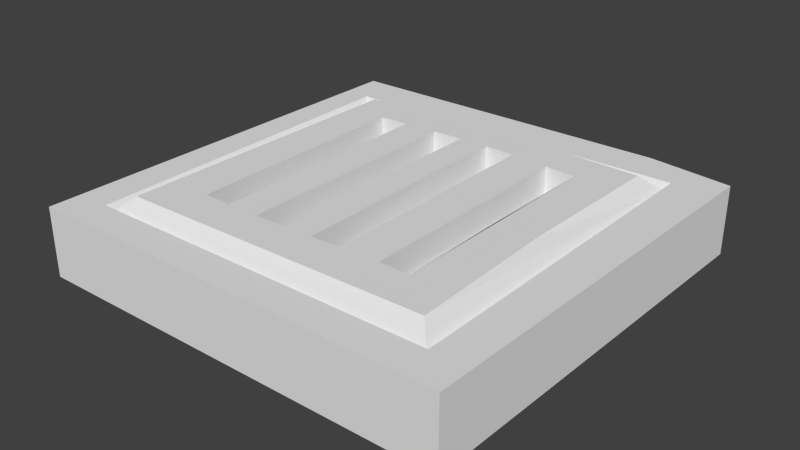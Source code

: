 # Source: shower_drain.blend  (saved by Blender 2.75.0; exported with 4.5.12 LTS)
import bpy
from mathutils import Matrix  # noqa: F401  (used for matrix-valued properties, if any)

bpy.ops.wm.read_factory_settings(use_empty=True)
scene = bpy.context.scene
scene.name = 'Scene'

# ---- collections
col_collection_1 = bpy.data.collections.new('Collection 1'); scene.collection.children.link(col_collection_1)

# ---- world
world_world = bpy.data.worlds.new('World'); scene.world = world_world
world_world.color = (0.05088, 0.05088, 0.05088)
world_world.use_sun_shadow = False
world_world.sun_shadow_jitter_overblur = 0.0
world_world.cycles.sampling_method = 'MANUAL'
world_world.cycles.sample_map_resolution = 256

# ---- meshes
me_cube_001 = bpy.data.meshes.new('Cube.001')
me_cube_001.from_pydata([(-0.3251, -0.3227, -0.0564), (-0.3251, -0.3227, 0.04927), (-0.3167, 0.3167, -0.0564), (-0.3167, 0.3167, 0.04927), (0.3239, -0.3203, -0.0564), (0.3239, -0.3203, 0.04927), (0.3346, 0.3107, -0.0564), (0.3346, 0.3107, 0.04927), (-0.2721, -0.2722, 0.04927), (-0.276, 0.2533, 0.04927), (0.2676, -0.2676, 0.04927), (0.2676, 0.2676, 0.04927), (-0.2633, -0.2639, 0.03961), (-0.2673, 0.2446, 0.03961), (0.2589, -0.2589, 0.03961), (0.2589, 0.2589, 0.03961), (-0.2398, -0.245, 0.06214), (-0.2347, 0.2264, 0.06214), (0.2359, -0.2347, 0.06214), (0.2336, 0.2336, 0.06214), (0.2288, -0.004776, 0.06214), (0.1555, 0.2344, 0.06214), (0.01498, -0.1802, 0.06214), (0.01332, 0.06264, 0.06214), (0.09772, 0.2377, 0.06214), (-0.1159, 0.2397, 0.06214), (0.1664, 0.0, 0.06214), (0.01538, 0.1847, 0.06214), (0.1207, 0.18, 0.06214), (0.1208, -0.1753, 0.06214), (-0.07817, -0.1835, 0.06214), (-0.07769, 0.1809, 0.06214), (-0.0309, 0.1836, 0.06214), (-0.0313, 0.06205, 0.06214), (-0.0314, -0.1825, 0.06214), (-0.173, -0.1826, 0.06214), (0.1678, -0.1752, 0.06214), (0.06128, -0.1775, 0.06214), (0.1679, 0.1771, 0.06214), (0.06131, 0.1836, 0.06214), (-0.1744, 0.1756, 0.06214), (-0.129, -0.1835, 0.06214), (-0.1293, 0.1776, 0.06214), (0.01516, 0.1836, 0.01483), (0.1207, 0.1794, 0.01483), (-0.07807, 0.1802, 0.01483), (0.01498, -0.1802, 0.01483), (0.1208, -0.1753, 0.01483), (-0.07817, -0.1835, 0.01483), (-0.03121, 0.1826, 0.01483), (-0.0314, -0.1825, 0.01483), (-0.129, -0.1835, 0.01483), (-0.173, -0.1826, 0.01483), (0.1678, -0.1752, 0.01483), (0.06128, -0.1775, 0.01483), (0.1679, 0.1768, 0.01483), (0.06125, 0.1826, 0.01483), (-0.1297, 0.1772, 0.01483), (-0.1746, 0.1755, 0.01483), (0.2054, 0.3262, 0.04927), (0.2054, 0.3262, -0.0564)], [], [(1, 3, 2, 0), (59, 7, 6, 60), (7, 5, 4, 6), (5, 1, 0, 4), (8, 10, 14, 12), (14, 15, 19, 20, 18), (11, 9, 13, 15), (10, 11, 15, 14), (9, 8, 12, 13), (13, 12, 16, 17), (12, 14, 18, 16), (15, 13, 17, 25, 24, 21, 19), (30, 34, 50, 48), (25, 40, 42, 31, 32, 33, 23, 27, 39, 24), (26, 38, 55, 53, 36), (20, 19, 21, 28, 38, 26), (38, 28, 44, 55), (5, 7, 59, 3, 9, 11, 10), (35, 52, 58, 40), (27, 23, 22, 46, 43), (31, 30, 48, 45), (42, 40, 58, 57), (34, 33, 32, 49, 50), (35, 40, 25, 17, 16, 18, 20, 26, 36, 29, 28, 21, 24, 39, 37, 22, 23, 33, 34, 30, 31, 42, 41), (50, 49, 45, 48), (57, 58, 52, 51), (53, 55, 44, 47), (54, 56, 43, 46), (35, 41, 51, 52), (39, 27, 43, 56), (41, 42, 57, 51), (1, 5, 10, 8, 9, 3), (32, 31, 45, 49), (29, 47, 44, 28), (29, 36, 53, 47), (39, 56, 54, 37), (22, 37, 54, 46), (3, 59, 60, 2)])
me_cube_001.use_remesh_preserve_volume = False
me_cube_001.use_remesh_preserve_attributes = False
me_cube_001.use_mirror_vertex_groups = False
me_cube_001.update()

# ---- objects
ob_cube = bpy.data.objects.new('Cube', me_cube_001)

# ---- transforms, parenting, visibility, modifiers, constraints
ob_cube.location = (0.0, 0.0, 0.0)
ob_cube.lineart.crease_threshold = 0.0

# ---- collection membership
col_collection_1.objects.link(ob_cube)

# ---- scene / render settings (as saved in the file)
scene.frame_start = 1; scene.frame_end = 250; scene.frame_set(1)
scene.render.engine = 'BLENDER_EEVEE_NEXT'
scene.render.resolution_percentage = 50
scene.render.dither_intensity = 0.0
scene.cycles.use_denoising = False
scene.cycles.samples = 10
scene.cycles.sampling_pattern = 'TABULATED_SOBOL'
scene.cycles.light_sampling_threshold = 0.0
scene.cycles.use_adaptive_sampling = False
scene.cycles.use_light_tree = False
scene.cycles.blur_glossy = 0.0
scene.cycles.pixel_filter_type = 'GAUSSIAN'
scene.cycles.sample_clamp_indirect = 0.0
scene.view_settings.view_transform = 'Standard'
bpy.context.view_layer.update()

# ---- added for rendering (the .blend has no active camera and no usable light): camera, sun
cam_auto = bpy.data.cameras.new('AutoCamera')
cam_auto.lens = 50.0
cam_auto.sensor_width = 36.0
cam_auto.clip_end = 1000.0
ob_auto_camera = bpy.data.objects.new('AutoCamera', cam_auto)
scene.collection.objects.link(ob_auto_camera)
ob_auto_camera.location = (0.867912, -1.03397, 0.693381)
ob_auto_camera.rotation_euler = (1.09748, -7.21219e-08, 0.694738)
scene.camera = ob_auto_camera
light_auto_sun = bpy.data.lights.new('AutoSun', 'SUN')
light_auto_sun.energy = 3.0
light_auto_sun.angle = 0.0523599
ob_auto_sun = bpy.data.objects.new('AutoSun', light_auto_sun)
scene.collection.objects.link(ob_auto_sun)
ob_auto_sun.rotation_euler = (0.872665, 0.174533, 0.523599)
bpy.context.view_layer.update()
